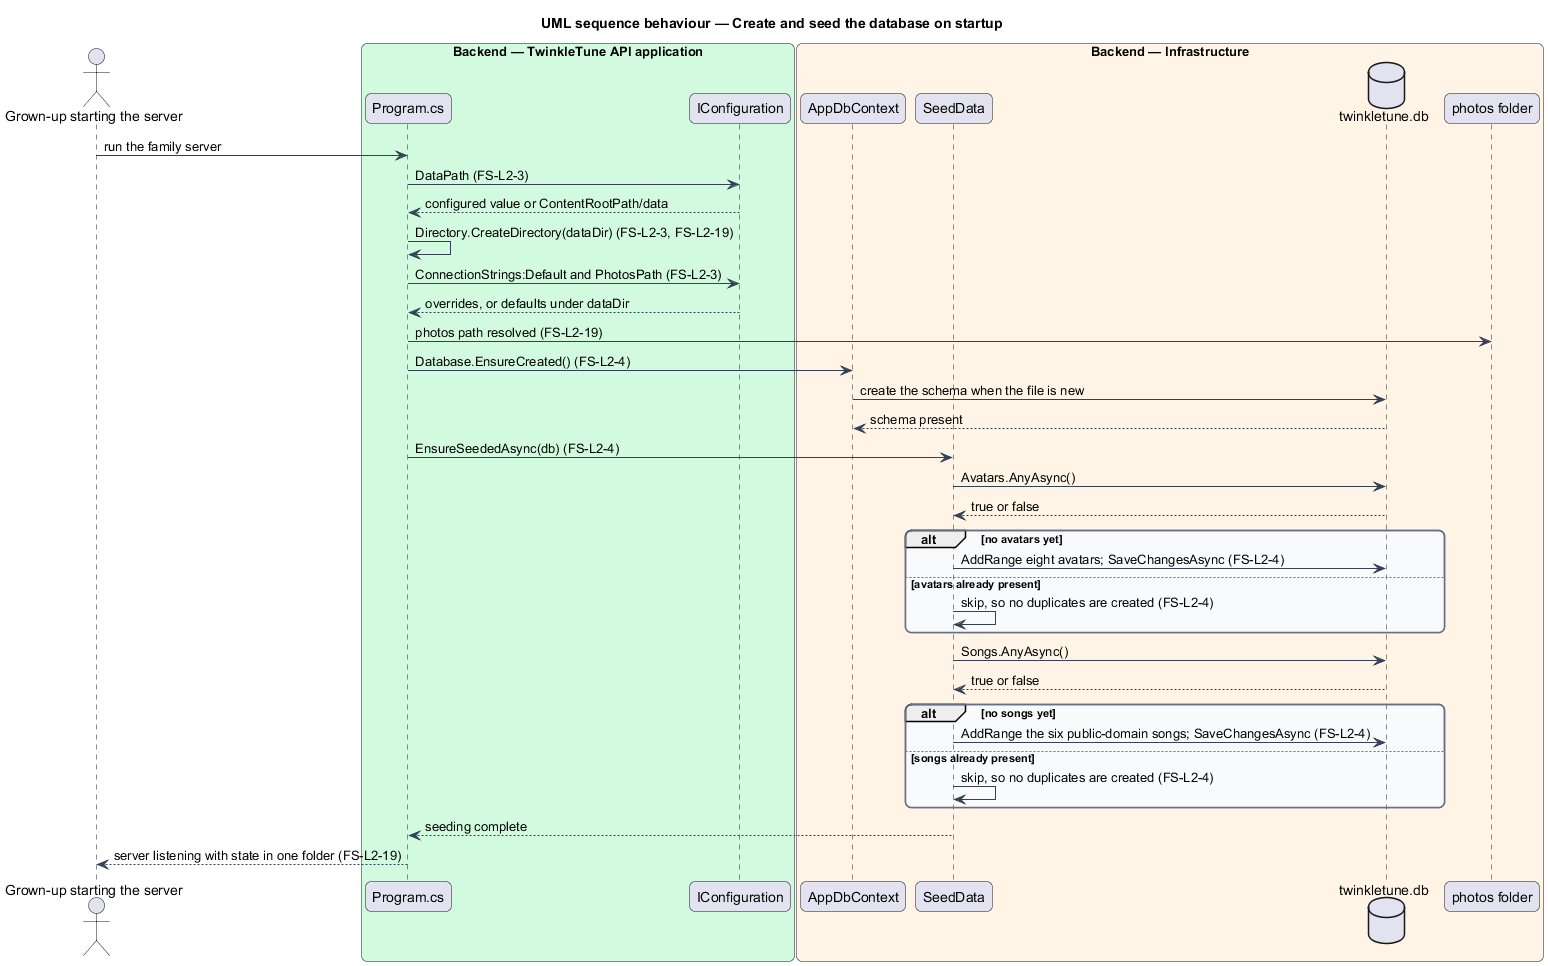

The diagram above was rendered by PlantUML. Its source (embedded in the PNG):
@startuml
title UML sequence behaviour — Create and seed the database on startup
skinparam backgroundColor #FFFFFF
skinparam shadowing false
skinparam roundcorner 12
skinparam defaultFontName Arial
skinparam ArrowColor #344054
skinparam rectangle {
  BorderColor #344054
  FontColor #101828
}
skinparam package {
  BorderColor #667085
  FontColor #101828
  BackgroundColor #F9FAFB
}
actor "Grown-up starting the server" as grownup
box "Backend — TwinkleTune API application" #D1FADF
  participant "Program.cs" as program
  participant "IConfiguration" as config
end box
box "Backend — Infrastructure" #FFF4E5
  participant "AppDbContext" as context
  participant "SeedData" as seed
  database "twinkletune.db" as db
  participant "photos folder" as photos
end box

grownup -> program : run the family server
program -> config : DataPath (FS-L2-3)
config --> program : configured value or ContentRootPath/data
program -> program : Directory.CreateDirectory(dataDir) (FS-L2-3, FS-L2-19)
program -> config : ConnectionStrings:Default and PhotosPath (FS-L2-3)
config --> program : overrides, or defaults under dataDir
program -> photos : photos path resolved (FS-L2-19)
program -> context : Database.EnsureCreated() (FS-L2-4)
context -> db : create the schema when the file is new
db --> context : schema present
program -> seed : EnsureSeededAsync(db) (FS-L2-4)
seed -> db : Avatars.AnyAsync()
db --> seed : true or false
alt no avatars yet
  seed -> db : AddRange eight avatars; SaveChangesAsync (FS-L2-4)
else avatars already present
  seed -> seed : skip, so no duplicates are created (FS-L2-4)
end
seed -> db : Songs.AnyAsync()
db --> seed : true or false
alt no songs yet
  seed -> db : AddRange the six public-domain songs; SaveChangesAsync (FS-L2-4)
else songs already present
  seed -> seed : skip, so no duplicates are created (FS-L2-4)
end
seed --> program : seeding complete
program --> grownup : server listening with state in one folder (FS-L2-19)
@enduml